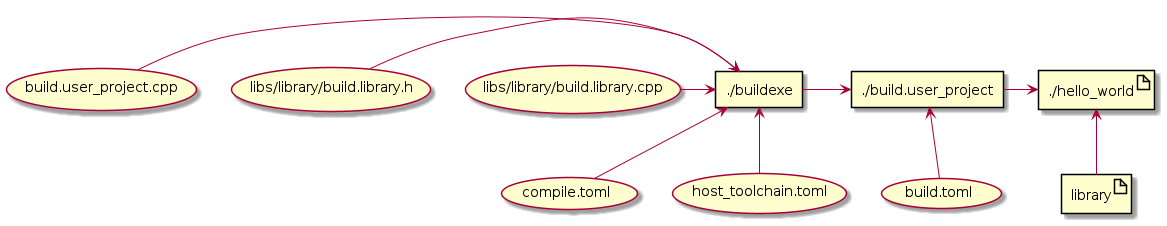

The diagram above was rendered by PlantUML. Its source (embedded in the PNG):
@startuml
usecase "build.user_project.cpp" as build_cpp
usecase "libs/library/build.library.h" as build_lib_header
usecase "libs/library/build.library.cpp" as build_lib_source

usecase "compile.toml" as compile_toml
usecase "host_toolchain.toml" as host_toolchain_toml
rectangle "./build.user_project" as build_project_exe
usecase "build.toml" as build_toml

rectangle "./buildexe" as buildexe_exe

artifact "library" as library
artifact "./hello_world" as hello_world_exe

build_cpp -right-> buildexe_exe
build_lib_header -right-> buildexe_exe
build_lib_source -right-> buildexe_exe

compile_toml -up-> buildexe_exe
host_toolchain_toml -up-> buildexe_exe

buildexe_exe -right-> build_project_exe

build_toml -up-> build_project_exe
build_project_exe -right-> hello_world_exe

library -up-> hello_world_exe
@enduml